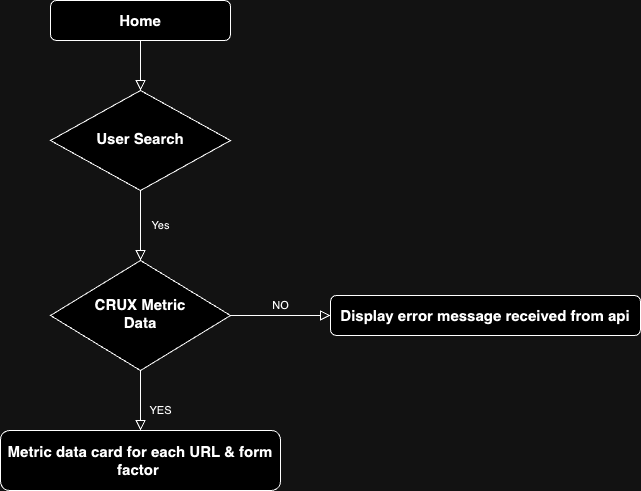

The diagram above was exported from draw.io. Its source (the exported page's mxGraphModel, read from the mxfile embedded in the PNG):
<mxGraphModel dx="984" dy="548" grid="1" gridSize="10" guides="1" tooltips="1" connect="1" arrows="1" fold="1" page="1" pageScale="1" pageWidth="827" pageHeight="1169" math="0" shadow="0">
  <root>
    <mxCell id="WIyWlLk6GJQsqaUBKTNV-0" />
    <mxCell id="WIyWlLk6GJQsqaUBKTNV-1" parent="WIyWlLk6GJQsqaUBKTNV-0" />
    <mxCell id="WIyWlLk6GJQsqaUBKTNV-2" value="" style="rounded=0;html=1;jettySize=auto;orthogonalLoop=1;fontSize=11;endArrow=block;endFill=0;endSize=8;strokeWidth=1;shadow=0;labelBackgroundColor=none;edgeStyle=orthogonalEdgeStyle;" parent="WIyWlLk6GJQsqaUBKTNV-1" source="WIyWlLk6GJQsqaUBKTNV-3" target="WIyWlLk6GJQsqaUBKTNV-6" edge="1">
      <mxGeometry relative="1" as="geometry" />
    </mxCell>
    <mxCell id="WIyWlLk6GJQsqaUBKTNV-3" value="&lt;font style=&quot;font-size: 15px;&quot;&gt;&lt;b&gt;Home&lt;/b&gt;&lt;/font&gt;" style="rounded=1;whiteSpace=wrap;html=1;fontSize=12;glass=0;strokeWidth=1;shadow=0;" parent="WIyWlLk6GJQsqaUBKTNV-1" vertex="1">
      <mxGeometry x="120" width="180" height="40" as="geometry" />
    </mxCell>
    <mxCell id="WIyWlLk6GJQsqaUBKTNV-4" value="Yes" style="rounded=0;html=1;jettySize=auto;orthogonalLoop=1;fontSize=11;endArrow=block;endFill=0;endSize=8;strokeWidth=1;shadow=0;labelBackgroundColor=none;edgeStyle=orthogonalEdgeStyle;" parent="WIyWlLk6GJQsqaUBKTNV-1" source="WIyWlLk6GJQsqaUBKTNV-6" target="WIyWlLk6GJQsqaUBKTNV-10" edge="1">
      <mxGeometry y="20" relative="1" as="geometry">
        <mxPoint as="offset" />
      </mxGeometry>
    </mxCell>
    <mxCell id="WIyWlLk6GJQsqaUBKTNV-6" value="&lt;font style=&quot;font-size: 15px;&quot;&gt;&lt;b&gt;User Search&lt;/b&gt;&lt;/font&gt;" style="rhombus;whiteSpace=wrap;html=1;shadow=0;fontFamily=Helvetica;fontSize=12;align=center;strokeWidth=1;spacing=6;spacingTop=-4;" parent="WIyWlLk6GJQsqaUBKTNV-1" vertex="1">
      <mxGeometry x="120" y="90" width="180" height="100" as="geometry" />
    </mxCell>
    <mxCell id="WIyWlLk6GJQsqaUBKTNV-8" value="YES" style="rounded=0;html=1;jettySize=auto;orthogonalLoop=1;fontSize=11;endArrow=block;endFill=0;endSize=8;strokeWidth=1;shadow=0;labelBackgroundColor=none;edgeStyle=orthogonalEdgeStyle;" parent="WIyWlLk6GJQsqaUBKTNV-1" source="WIyWlLk6GJQsqaUBKTNV-10" target="WIyWlLk6GJQsqaUBKTNV-11" edge="1">
      <mxGeometry x="0.3333" y="20" relative="1" as="geometry">
        <mxPoint as="offset" />
      </mxGeometry>
    </mxCell>
    <mxCell id="WIyWlLk6GJQsqaUBKTNV-9" value="NO" style="edgeStyle=orthogonalEdgeStyle;rounded=0;html=1;jettySize=auto;orthogonalLoop=1;fontSize=11;endArrow=block;endFill=0;endSize=8;strokeWidth=1;shadow=0;labelBackgroundColor=none;" parent="WIyWlLk6GJQsqaUBKTNV-1" source="WIyWlLk6GJQsqaUBKTNV-10" target="WIyWlLk6GJQsqaUBKTNV-12" edge="1">
      <mxGeometry y="10" relative="1" as="geometry">
        <mxPoint as="offset" />
      </mxGeometry>
    </mxCell>
    <mxCell id="WIyWlLk6GJQsqaUBKTNV-10" value="&lt;font style=&quot;font-size: 15px;&quot;&gt;&lt;b&gt;CRUX Metric&lt;br&gt;Data&lt;/b&gt;&lt;/font&gt;" style="rhombus;whiteSpace=wrap;html=1;shadow=0;fontFamily=Helvetica;fontSize=12;align=center;strokeWidth=1;spacing=6;spacingTop=-4;" parent="WIyWlLk6GJQsqaUBKTNV-1" vertex="1">
      <mxGeometry x="120" y="260" width="180" height="110" as="geometry" />
    </mxCell>
    <mxCell id="WIyWlLk6GJQsqaUBKTNV-11" value="&lt;b&gt;&lt;font style=&quot;font-size: 15px;&quot;&gt;Metric data card for each URL &amp;amp; form factor&amp;nbsp;&lt;/font&gt;&lt;/b&gt;" style="rounded=1;whiteSpace=wrap;html=1;fontSize=12;glass=0;strokeWidth=1;shadow=0;" parent="WIyWlLk6GJQsqaUBKTNV-1" vertex="1">
      <mxGeometry x="70" y="430" width="280" height="60" as="geometry" />
    </mxCell>
    <mxCell id="WIyWlLk6GJQsqaUBKTNV-12" value="&lt;b&gt;&lt;font style=&quot;font-size: 15px;&quot;&gt;Display error message received from api&lt;/font&gt;&lt;/b&gt;" style="rounded=1;whiteSpace=wrap;html=1;fontSize=12;glass=0;strokeWidth=1;shadow=0;" parent="WIyWlLk6GJQsqaUBKTNV-1" vertex="1">
      <mxGeometry x="400" y="295" width="310" height="40" as="geometry" />
    </mxCell>
  </root>
</mxGraphModel>